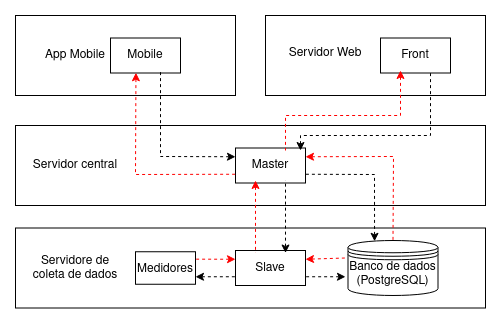

The diagram above was exported from draw.io. Its source (the exported page's mxGraphModel, read from the mxfile embedded in the PNG):
<mxGraphModel dx="1366" dy="793" grid="1" gridSize="10" guides="1" tooltips="1" connect="1" arrows="1" fold="1" page="1" pageScale="1" pageWidth="850" pageHeight="1100" math="0" shadow="0">
  <root>
    <mxCell id="0" />
    <mxCell id="1" parent="0" />
    <mxCell id="WXCL6h_5I3YeeZLz4KqG-1" value="" style="rounded=0;whiteSpace=wrap;html=1;" vertex="1" parent="1">
      <mxGeometry x="10" y="222.5" width="470" height="80" as="geometry" />
    </mxCell>
    <mxCell id="WXCL6h_5I3YeeZLz4KqG-2" value="Servidore de coleta de dados" style="text;html=1;strokeColor=none;fillColor=none;align=center;verticalAlign=middle;whiteSpace=wrap;rounded=0;" vertex="1" parent="1">
      <mxGeometry x="20" y="242.5" width="100" height="40" as="geometry" />
    </mxCell>
    <mxCell id="WXCL6h_5I3YeeZLz4KqG-3" value="" style="rounded=0;whiteSpace=wrap;html=1;" vertex="1" parent="1">
      <mxGeometry x="230" y="245" width="70" height="35" as="geometry" />
    </mxCell>
    <mxCell id="WXCL6h_5I3YeeZLz4KqG-4" value="Slave" style="text;html=1;strokeColor=none;fillColor=none;align=center;verticalAlign=middle;whiteSpace=wrap;rounded=0;" vertex="1" parent="1">
      <mxGeometry x="235" y="247.5" width="60" height="30" as="geometry" />
    </mxCell>
    <mxCell id="WXCL6h_5I3YeeZLz4KqG-5" value="" style="shape=datastore;whiteSpace=wrap;html=1;" vertex="1" parent="1">
      <mxGeometry x="342.5" y="235" width="90" height="55" as="geometry" />
    </mxCell>
    <mxCell id="WXCL6h_5I3YeeZLz4KqG-6" value="Banco de dados (PostgreSQL)" style="text;html=1;strokeColor=none;fillColor=none;align=center;verticalAlign=middle;whiteSpace=wrap;rounded=0;" vertex="1" parent="1">
      <mxGeometry x="340" y="252.5" width="95" height="32.5" as="geometry" />
    </mxCell>
    <mxCell id="WXCL6h_5I3YeeZLz4KqG-7" value="" style="rounded=0;whiteSpace=wrap;html=1;" vertex="1" parent="1">
      <mxGeometry x="130" y="246.25" width="60" height="32.5" as="geometry" />
    </mxCell>
    <mxCell id="WXCL6h_5I3YeeZLz4KqG-8" value="Medidores" style="text;html=1;strokeColor=none;fillColor=none;align=center;verticalAlign=middle;whiteSpace=wrap;rounded=0;" vertex="1" parent="1">
      <mxGeometry x="130" y="248.75" width="60" height="30" as="geometry" />
    </mxCell>
    <mxCell id="WXCL6h_5I3YeeZLz4KqG-9" value="" style="endArrow=none;dashed=1;html=1;rounded=0;endFill=0;exitX=0;exitY=0.577;exitDx=0;exitDy=0;entryX=1;entryY=0.75;entryDx=0;entryDy=0;startArrow=classic;startFill=1;exitPerimeter=0;" edge="1" parent="1" source="WXCL6h_5I3YeeZLz4KqG-6" target="WXCL6h_5I3YeeZLz4KqG-3">
      <mxGeometry width="50" height="50" relative="1" as="geometry">
        <mxPoint x="220" y="280" as="sourcePoint" />
        <mxPoint x="270" y="230" as="targetPoint" />
      </mxGeometry>
    </mxCell>
    <mxCell id="WXCL6h_5I3YeeZLz4KqG-10" value="" style="endArrow=none;dashed=1;html=1;rounded=0;endFill=0;exitX=1;exitY=0.75;exitDx=0;exitDy=0;entryX=0;entryY=0.75;entryDx=0;entryDy=0;startArrow=classic;startFill=1;" edge="1" parent="1" source="WXCL6h_5I3YeeZLz4KqG-8" target="WXCL6h_5I3YeeZLz4KqG-3">
      <mxGeometry width="50" height="50" relative="1" as="geometry">
        <mxPoint x="270" y="290.00249999999994" as="sourcePoint" />
        <mxPoint x="230" y="290" as="targetPoint" />
      </mxGeometry>
    </mxCell>
    <mxCell id="WXCL6h_5I3YeeZLz4KqG-11" value="" style="endArrow=none;dashed=1;html=1;rounded=0;endFill=0;exitX=0;exitY=0.25;exitDx=0;exitDy=0;entryX=1.011;entryY=0.164;entryDx=0;entryDy=0;startArrow=classic;startFill=1;entryPerimeter=0;fillColor=#e51400;strokeColor=#FF0000;" edge="1" parent="1" source="WXCL6h_5I3YeeZLz4KqG-3" target="WXCL6h_5I3YeeZLz4KqG-8">
      <mxGeometry width="50" height="50" relative="1" as="geometry">
        <mxPoint x="200" y="281.25" as="sourcePoint" />
        <mxPoint x="240" y="281.25" as="targetPoint" />
      </mxGeometry>
    </mxCell>
    <mxCell id="WXCL6h_5I3YeeZLz4KqG-12" value="" style="endArrow=none;dashed=1;html=1;rounded=0;endFill=0;exitX=1;exitY=0.25;exitDx=0;exitDy=0;entryX=0;entryY=0;entryDx=0;entryDy=0;startArrow=classic;startFill=1;fillColor=#f8cecc;strokeColor=#FF0000;" edge="1" parent="1" source="WXCL6h_5I3YeeZLz4KqG-3" target="WXCL6h_5I3YeeZLz4KqG-6">
      <mxGeometry width="50" height="50" relative="1" as="geometry">
        <mxPoint x="200" y="281.25" as="sourcePoint" />
        <mxPoint x="240" y="281.25" as="targetPoint" />
      </mxGeometry>
    </mxCell>
    <mxCell id="WXCL6h_5I3YeeZLz4KqG-13" value="" style="rounded=0;whiteSpace=wrap;html=1;" vertex="1" parent="1">
      <mxGeometry x="10" y="120" width="470" height="80" as="geometry" />
    </mxCell>
    <mxCell id="WXCL6h_5I3YeeZLz4KqG-14" value="Servidor central" style="text;html=1;strokeColor=none;fillColor=none;align=center;verticalAlign=middle;whiteSpace=wrap;rounded=0;" vertex="1" parent="1">
      <mxGeometry x="20" y="140" width="100" height="40" as="geometry" />
    </mxCell>
    <mxCell id="WXCL6h_5I3YeeZLz4KqG-15" value="" style="rounded=0;whiteSpace=wrap;html=1;" vertex="1" parent="1">
      <mxGeometry x="230" y="142.5" width="70" height="35" as="geometry" />
    </mxCell>
    <mxCell id="WXCL6h_5I3YeeZLz4KqG-16" value="Master" style="text;html=1;strokeColor=none;fillColor=none;align=center;verticalAlign=middle;whiteSpace=wrap;rounded=0;" vertex="1" parent="1">
      <mxGeometry x="235" y="145" width="60" height="30" as="geometry" />
    </mxCell>
    <mxCell id="WXCL6h_5I3YeeZLz4KqG-21" value="" style="endArrow=none;dashed=1;html=1;rounded=0;endFill=0;exitX=0.295;exitY=0.014;exitDx=0;exitDy=0;entryX=1;entryY=0.75;entryDx=0;entryDy=0;startArrow=classic;startFill=1;exitPerimeter=0;" edge="1" parent="1" source="WXCL6h_5I3YeeZLz4KqG-5" target="WXCL6h_5I3YeeZLz4KqG-15">
      <mxGeometry width="50" height="50" relative="1" as="geometry">
        <mxPoint x="340" y="168.75249999999994" as="sourcePoint" />
        <mxPoint x="270" y="127.5" as="targetPoint" />
        <Array as="points">
          <mxPoint x="369" y="169" />
        </Array>
      </mxGeometry>
    </mxCell>
    <mxCell id="WXCL6h_5I3YeeZLz4KqG-22" value="" style="endArrow=none;dashed=1;html=1;rounded=0;endFill=0;exitX=0.75;exitY=0;exitDx=0;exitDy=0;entryX=0.75;entryY=1;entryDx=0;entryDy=0;startArrow=classic;startFill=1;" edge="1" parent="1" source="WXCL6h_5I3YeeZLz4KqG-4" target="WXCL6h_5I3YeeZLz4KqG-16">
      <mxGeometry width="50" height="50" relative="1" as="geometry">
        <mxPoint x="190" y="168.7499999999999" as="sourcePoint" />
        <mxPoint x="230" y="187.5" as="targetPoint" />
      </mxGeometry>
    </mxCell>
    <mxCell id="WXCL6h_5I3YeeZLz4KqG-23" value="" style="endArrow=none;dashed=1;html=1;rounded=0;endFill=0;exitX=0.25;exitY=1;exitDx=0;exitDy=0;entryX=0.25;entryY=0;entryDx=0;entryDy=0;startArrow=classic;startFill=1;fillColor=#e51400;strokeColor=#FF0000;" edge="1" parent="1" source="WXCL6h_5I3YeeZLz4KqG-16" target="WXCL6h_5I3YeeZLz4KqG-4">
      <mxGeometry width="50" height="50" relative="1" as="geometry">
        <mxPoint x="200" y="178.75" as="sourcePoint" />
        <mxPoint x="190.66000000000008" y="151.16999999999996" as="targetPoint" />
      </mxGeometry>
    </mxCell>
    <mxCell id="WXCL6h_5I3YeeZLz4KqG-24" value="" style="endArrow=none;dashed=1;html=1;rounded=0;endFill=0;exitX=1;exitY=0.25;exitDx=0;exitDy=0;entryX=0.5;entryY=0;entryDx=0;entryDy=0;startArrow=classic;startFill=1;fillColor=#f8cecc;strokeColor=#FF0000;" edge="1" parent="1" source="WXCL6h_5I3YeeZLz4KqG-15" target="WXCL6h_5I3YeeZLz4KqG-5">
      <mxGeometry width="50" height="50" relative="1" as="geometry">
        <mxPoint x="200" y="178.75" as="sourcePoint" />
        <mxPoint x="340" y="149.9999999999999" as="targetPoint" />
        <Array as="points">
          <mxPoint x="388" y="151" />
        </Array>
      </mxGeometry>
    </mxCell>
    <mxCell id="WXCL6h_5I3YeeZLz4KqG-25" value="" style="rounded=0;whiteSpace=wrap;html=1;" vertex="1" parent="1">
      <mxGeometry x="10" y="10" width="220" height="80" as="geometry" />
    </mxCell>
    <mxCell id="WXCL6h_5I3YeeZLz4KqG-26" value="App Mobile" style="text;html=1;strokeColor=none;fillColor=none;align=center;verticalAlign=middle;whiteSpace=wrap;rounded=0;" vertex="1" parent="1">
      <mxGeometry x="20" y="30" width="100" height="40" as="geometry" />
    </mxCell>
    <mxCell id="WXCL6h_5I3YeeZLz4KqG-27" value="" style="rounded=0;whiteSpace=wrap;html=1;" vertex="1" parent="1">
      <mxGeometry x="105" y="32.5" width="70" height="35" as="geometry" />
    </mxCell>
    <mxCell id="WXCL6h_5I3YeeZLz4KqG-28" value="Mobile" style="text;html=1;strokeColor=none;fillColor=none;align=center;verticalAlign=middle;whiteSpace=wrap;rounded=0;" vertex="1" parent="1">
      <mxGeometry x="110" y="35" width="60" height="30" as="geometry" />
    </mxCell>
    <mxCell id="WXCL6h_5I3YeeZLz4KqG-29" value="" style="rounded=0;whiteSpace=wrap;html=1;" vertex="1" parent="1">
      <mxGeometry x="260" y="10" width="220" height="80" as="geometry" />
    </mxCell>
    <mxCell id="WXCL6h_5I3YeeZLz4KqG-30" value="Servidor Web" style="text;html=1;strokeColor=none;fillColor=none;align=center;verticalAlign=middle;whiteSpace=wrap;rounded=0;" vertex="1" parent="1">
      <mxGeometry x="270" y="27.5" width="100" height="40" as="geometry" />
    </mxCell>
    <mxCell id="WXCL6h_5I3YeeZLz4KqG-31" value="" style="rounded=0;whiteSpace=wrap;html=1;" vertex="1" parent="1">
      <mxGeometry x="375" y="32.5" width="70" height="35" as="geometry" />
    </mxCell>
    <mxCell id="WXCL6h_5I3YeeZLz4KqG-32" value="Front" style="text;html=1;strokeColor=none;fillColor=none;align=center;verticalAlign=middle;whiteSpace=wrap;rounded=0;" vertex="1" parent="1">
      <mxGeometry x="380" y="35" width="60" height="30" as="geometry" />
    </mxCell>
    <mxCell id="WXCL6h_5I3YeeZLz4KqG-33" value="" style="endArrow=none;dashed=1;html=1;rounded=0;endFill=0;exitX=0;exitY=0.25;exitDx=0;exitDy=0;entryX=0.75;entryY=1;entryDx=0;entryDy=0;startArrow=classic;startFill=1;" edge="1" parent="1" source="WXCL6h_5I3YeeZLz4KqG-15" target="WXCL6h_5I3YeeZLz4KqG-28">
      <mxGeometry width="50" height="50" relative="1" as="geometry">
        <mxPoint x="330" y="122.49999999999989" as="sourcePoint" />
        <mxPoint x="330" y="49.999999999999886" as="targetPoint" />
        <Array as="points">
          <mxPoint x="155" y="151" />
        </Array>
      </mxGeometry>
    </mxCell>
    <mxCell id="WXCL6h_5I3YeeZLz4KqG-34" value="" style="endArrow=none;dashed=1;html=1;rounded=0;endFill=0;exitX=1;exitY=0;exitDx=0;exitDy=0;entryX=0.75;entryY=1;entryDx=0;entryDy=0;startArrow=classic;startFill=1;" edge="1" parent="1" source="WXCL6h_5I3YeeZLz4KqG-16" target="WXCL6h_5I3YeeZLz4KqG-32">
      <mxGeometry width="50" height="50" relative="1" as="geometry">
        <mxPoint x="320" y="37.499999999999886" as="sourcePoint" />
        <mxPoint x="320" y="-42.499999999999886" as="targetPoint" />
        <Array as="points">
          <mxPoint x="295" y="130" />
          <mxPoint x="320" y="130" />
          <mxPoint x="425" y="130" />
        </Array>
      </mxGeometry>
    </mxCell>
    <mxCell id="WXCL6h_5I3YeeZLz4KqG-35" value="" style="endArrow=none;dashed=1;html=1;rounded=0;endFill=0;exitX=0.341;exitY=1.075;exitDx=0;exitDy=0;entryX=0;entryY=0.75;entryDx=0;entryDy=0;startArrow=classic;startFill=1;fillColor=#e51400;strokeColor=#FF0000;exitPerimeter=0;" edge="1" parent="1" source="WXCL6h_5I3YeeZLz4KqG-28" target="WXCL6h_5I3YeeZLz4KqG-15">
      <mxGeometry width="50" height="50" relative="1" as="geometry">
        <mxPoint x="260" y="184.9999999999999" as="sourcePoint" />
        <mxPoint x="260" y="257.4999999999999" as="targetPoint" />
        <Array as="points">
          <mxPoint x="130" y="169" />
        </Array>
      </mxGeometry>
    </mxCell>
    <mxCell id="WXCL6h_5I3YeeZLz4KqG-36" value="" style="endArrow=none;dashed=1;html=1;rounded=0;endFill=0;startArrow=classic;startFill=1;fillColor=#e51400;strokeColor=#FF0000;exitX=0.25;exitY=1;exitDx=0;exitDy=0;entryX=0.75;entryY=0;entryDx=0;entryDy=0;" edge="1" parent="1" source="WXCL6h_5I3YeeZLz4KqG-32" target="WXCL6h_5I3YeeZLz4KqG-16">
      <mxGeometry width="50" height="50" relative="1" as="geometry">
        <mxPoint x="260" y="75.00000000000011" as="sourcePoint" />
        <mxPoint x="280" y="140" as="targetPoint" />
        <Array as="points">
          <mxPoint x="395" y="110" />
          <mxPoint x="280" y="110" />
        </Array>
      </mxGeometry>
    </mxCell>
  </root>
</mxGraphModel>